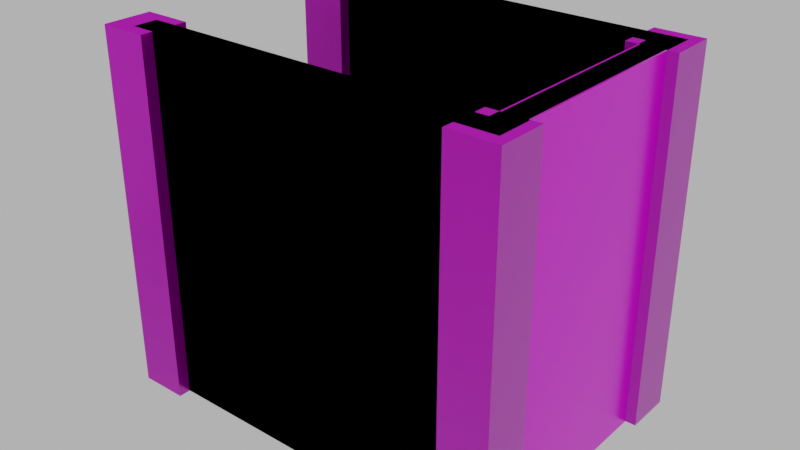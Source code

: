 # Source: floor_top_wall_blocker001.blend  (saved by Blender 4.1.24; exported with 4.5.12 LTS)
import bpy
from mathutils import Matrix  # noqa: F401  (used for matrix-valued properties, if any)

bpy.ops.wm.read_factory_settings(use_empty=True)
scene = bpy.context.scene
scene.name = 'Scene'

# ---- images (referenced by path relative to the original .blend; pixels are not part of the script)
import os
ASSET_DIR = os.environ.get("B2B_ASSET_DIR", "")  # directory of the original .blend (textures are referenced by path, not embedded)
HERE = os.path.dirname(os.path.abspath(__file__))  # packed textures are extracted next to this script under _unpacked/

def load_image(name, relpath, width, height, colorspace="sRGB"):
    """Load a texture the original file referenced (path relative to the .blend, or extracted next to this script)."""
    p = next((c for c in (os.path.join(HERE, relpath), os.path.join(ASSET_DIR, relpath)) if relpath and os.path.exists(c)), "")
    if p:
        img = bpy.data.images.load(p, check_existing=True)
        img.name = name
    else:  # same state as the original file: an image datablock whose file is absent (Cycles renders it pink)
        img = bpy.data.images.new(name, width, height)
        img.source = "FILE"
        img.filepath = "//" + (relpath or name)
    img.colorspace_settings.name = colorspace
    return img
img_concrete043b_1k_jpg_color_jpg_001 = load_image('Concrete043B_1K-JPG_Color.jpg.001', 'Concrete043B_1K-JPG_Color.jpg', 1024, 1024, 'sRGB')
img_concrete043b_1k_jpg_metalness_jpg_001 = load_image('Concrete043B_1K-JPG_Metalness.jpg.001', 'Concrete043B_1K-JPG_Metalness.jpg', 1024, 1024, 'sRGB')
img_concrete043b_1k_jpg_roughness_jpg_001 = load_image('Concrete043B_1K-JPG_Roughness.jpg.001', 'Concrete043B_1K-JPG_Roughness.jpg', 1024, 1024, 'sRGB')
img_concrete043b_1k_jpg_normalgl_jpg = load_image('Concrete043B_1K-JPG_NormalGL.jpg', 'Concrete043B_1K-JPG_NormalGL.jpg', 1024, 1024, 'Non-Color')

# ---- materials (node trees are filled in below, after node groups)
mat_concrete = bpy.data.materials.new('Concrete')
mat_concrete.use_transparent_shadow = False

# ---- material node trees
mat_concrete.use_nodes = True; mat_concrete.node_tree.nodes.clear()
_N = mat_concrete.node_tree.nodes; _L = mat_concrete.node_tree.links
n0 = _N.new('NodeFrame'); n0.name = 'Frame'; n0.location = (-1270, 340)
n0.label = 'Mapping'
n0.width = 400
n1 = _N.new('NodeFrame'); n1.name = 'Frame.001'; n1.location = (-628, 540)
n1.label = 'Textures'
n1.width = 358
n2 = _N.new('ShaderNodeOutputMaterial'); n2.name = 'Material Output'; n2.location = (300, 300)
n3 = _N.new('ShaderNodeBsdfPrincipled'); n3.name = 'Principled BSDF'; n3.location = (10, 300)
n3.distribution = 'GGX'
n3.subsurface_method = 'RANDOM_WALK_SKIN'
n3.inputs[3].default_value = 1.45
n3.inputs[27].default_value = (0.0, 0.0, 0.0, 1.0)
n3.inputs[28].default_value = 1.0
n4 = _N.new('ShaderNodeTexImage'); n4.name = 'Image Texture'; n4.location = (88, -40)
n4.label = 'Base Color'
n4.image = img_concrete043b_1k_jpg_color_jpg_001
n5 = _N.new('ShaderNodeTexImage'); n5.name = 'Image Texture.001'; n5.location = (88, -320)
n5.label = 'Metallic'
n5.image = img_concrete043b_1k_jpg_metalness_jpg_001
n6 = _N.new('ShaderNodeTexImage'); n6.name = 'Image Texture.002'; n6.location = (88, -600)
n6.label = 'Roughness'
n6.image = img_concrete043b_1k_jpg_roughness_jpg_001
n7 = _N.new('ShaderNodeTexImage'); n7.name = 'Image Texture.003'; n7.location = (88, -880)
n7.label = 'Normal'
n7.image = img_concrete043b_1k_jpg_normalgl_jpg
n8 = _N.new('ShaderNodeNormalMap'); n8.name = 'Normal Map'; n8.location = (-240, -340)
n9 = _N.new('ShaderNodeMapping'); n9.name = 'Mapping'; n9.location = (230, -40)
n10 = _N.new('NodeReroute'); n10.name = 'Reroute'; n10.location = (38, -596)
n10.width = 16
n10.socket_idname = 'NodeSocketVector'
n11 = _N.new('ShaderNodeTexCoord'); n11.name = 'Texture Coordinate'; n11.location = (30, -40)
n12 = _N.new('ShaderNodeValue'); n12.name = 'Value'; n12.location = (45, -324)
n12.outputs[0].default_value = 5.0
n4.parent = n1
n5.parent = n1
n6.parent = n1
n7.parent = n1
n9.parent = n0
n10.parent = n1
n11.parent = n0
n12.parent = n0
_L.new(n3.outputs[0], n2.inputs[0])
_L.new(n4.outputs[0], n3.inputs[0])
_L.new(n5.outputs[0], n3.inputs[1])
_L.new(n6.outputs[0], n3.inputs[2])
_L.new(n7.outputs[0], n8.inputs[1])
_L.new(n8.outputs[0], n3.inputs[5])
_L.new(n10.outputs[0], n4.inputs[0])
_L.new(n10.outputs[0], n5.inputs[0])
_L.new(n10.outputs[0], n6.inputs[0])
_L.new(n10.outputs[0], n7.inputs[0])
_L.new(n9.outputs[0], n10.inputs[0])
_L.new(n11.outputs[2], n9.inputs[0])
_L.new(n12.outputs[0], n9.inputs[3])
n2.is_active_output = True

# ---- world
world_world = bpy.data.worlds.new('World'); scene.world = world_world
world_world.use_nodes = True; world_world.node_tree.nodes.clear()
_N = world_world.node_tree.nodes; _L = world_world.node_tree.links
n0 = _N.new('ShaderNodeOutputWorld'); n0.name = 'World Output'; n0.location = (300, 300)
n1 = _N.new('ShaderNodeBackground'); n1.name = 'Background'; n1.location = (10, 300)
n1.inputs[0].default_value = (0.05088, 0.05088, 0.05088, 1.0)
n1.inputs[1].default_value = 10.0
_L.new(n1.outputs[0], n0.inputs[0])
n0.is_active_output = True
world_world.color = (0.05088, 0.05088, 0.05088)
world_world.use_sun_shadow = False
world_world.sun_shadow_jitter_overblur = 0.0

# ---- meshes
me_cube_031 = bpy.data.meshes.new('Cube.031')
me_cube_031.from_pydata([(0.7857, -2.2, -1.192e-07), (0.7857, -2.2, 3.0), (0.7857, -1.8, -1.192e-07), (0.7857, -1.8, 3.0), (1.186, -2.2, -1.192e-07), (1.186, -2.2, 3.0), (1.186, -1.8, -1.192e-07), (1.186, -1.8, 3.0), (-2.214, -2.2, -1.192e-07), (-2.214, -2.2, 3.0), (-2.214, -1.8, -1.192e-07), (-2.214, -1.8, 3.0), (-1.814, -2.2, -1.192e-07), (-1.814, -2.2, 3.0), (-1.814, -1.8, -1.192e-07), (-1.814, -1.8, 3.0), (1.0, -3.9, -1.192e-07), (1.0, -3.9, 3.0), (1.0, -4.1, -1.192e-07), (1.0, -4.1, 3.0), (-2.0, -3.9, -1.192e-07), (-2.0, -3.9, 3.0), (-2.0, -4.1, -1.192e-07), (-2.0, -4.1, 3.0), (0.7857, -4.2, -1.192e-07), (0.7857, -4.2, 3.0), (0.7857, -3.8, -1.192e-07), (0.7857, -3.8, 3.0), (1.186, -4.2, -1.192e-07), (1.186, -4.2, 3.0), (1.186, -3.8, -1.192e-07), (1.186, -3.8, 3.0), (-2.214, -4.2, -1.192e-07), (-2.214, -4.2, 3.0), (-2.214, -3.8, -1.192e-07), (-2.214, -3.8, 3.0), (-1.814, -4.2, -1.192e-07), (-1.814, -4.2, 3.0), (-1.814, -3.8, -1.192e-07), (-1.814, -3.8, 3.0), (0.8857, -2.0, 0.0), (0.8857, -2.0, 3.0), (1.086, -2.0, 0.0), (1.086, -2.0, 3.0), (0.8857, -4.0, 0.0), (0.8857, -4.0, 3.0), (1.086, -4.0, 0.0), (1.086, -4.0, 3.0), (1.0, -1.9, -1.192e-07), (1.0, -1.9, 3.0), (1.0, -2.1, -1.192e-07), (1.0, -2.1, 3.0), (-2.0, -1.9, -1.192e-07), (-2.0, -1.9, 3.0), (-2.0, -2.1, -1.192e-07), (-2.0, -2.1, 3.0)], [], [(0, 1, 3, 2), (2, 3, 7, 6), (6, 7, 5, 4), (4, 5, 1, 0), (2, 6, 4, 0), (7, 3, 1, 5), (8, 9, 11, 10), (10, 11, 15, 14), (14, 15, 13, 12), (12, 13, 9, 8), (10, 14, 12, 8), (15, 11, 9, 13), (16, 17, 19, 18), (22, 23, 21, 20), (24, 25, 27, 26), (26, 27, 31, 30), (30, 31, 29, 28), (28, 29, 25, 24), (26, 30, 28, 24), (31, 27, 25, 29), (32, 33, 35, 34), (34, 35, 39, 38), (38, 39, 37, 36), (36, 37, 33, 32), (34, 38, 36, 32), (39, 35, 33, 37), (40, 41, 43, 42), (46, 47, 45, 44), (23, 19, 17, 21), (18, 22, 20, 16), (21, 17, 16, 20), (19, 23, 22, 18), (47, 43, 41, 45), (42, 46, 44, 40), (45, 41, 40, 44), (43, 47, 46, 42), (48, 49, 51, 50), (54, 55, 53, 52), (55, 51, 49, 53), (50, 54, 52, 48), (53, 49, 48, 52), (51, 55, 54, 50)])
_uv = me_cube_031.uv_layers.new(name='UVMap')
_uv.uv.foreach_set('vector', [0.7143, 0.6715, 0.7143, 0.8762, 0.687, 0.8762, 0.687, 0.6715, 0.687, 0.6715, 0.687, 0.8762, 0.6598, 0.8762, 0.6598, 0.6715, 0.6598, 0.6715, 0.6598, 0.8762, 0.6325, 0.8762, 0.6325, 0.6715, 0.6325, 0.6715, 0.6325, 0.8762, 0.6052, 0.8762, 0.6052, 0.6715, 0.6052, 0.6442, 0.6325, 0.6442, 0.6325, 0.6715, 0.6052, 0.6715, 0.6325, 0.9035, 0.6052, 0.9035, 0.6052, 0.8762, 0.6325, 0.8762, 0.1374, 0.7398, 0.1374, 0.9445, 0.1101, 0.9445, 0.1101, 0.7398, 0.1101, 0.7398, 0.1101, 0.9445, 0.08282, 0.9445, 0.08282, 0.7398, 0.08282, 0.7398, 0.08282, 0.9445, 0.05553, 0.9445, 0.05553, 0.7398, 0.05553, 0.7398, 0.05553, 0.9445, 0.02823, 0.9445, 0.02823, 0.7398, 0.02823, 0.7125, 0.05553, 0.7125, 0.05553, 0.7398, 0.02823, 0.7398, 0.05553, 0.9718, 0.02823, 0.9718, 0.02823, 0.9445, 0.05553, 0.9445, 0.04188, 0.2466, 0.04188, 0.4513, 0.02823, 0.4513, 0.02823, 0.2466, 0.2602, 0.2466, 0.2602, 0.4513, 0.2466, 0.4513, 0.2466, 0.2466, 0.88, 0.6715, 0.88, 0.8762, 0.8527, 0.8762, 0.8527, 0.6715, 0.8527, 0.6715, 0.8527, 0.8762, 0.8254, 0.8762, 0.8254, 0.6715, 0.8254, 0.6715, 0.8254, 0.8762, 0.7981, 0.8762, 0.7981, 0.6715, 0.7981, 0.6715, 0.7981, 0.8762, 0.7708, 0.8762, 0.7708, 0.6715, 0.7708, 0.6442, 0.7981, 0.6442, 0.7981, 0.6715, 0.7708, 0.6715, 0.7981, 0.9035, 0.7708, 0.9035, 0.7708, 0.8762, 0.7981, 0.8762, 0.9346, 0.05553, 0.9346, 0.2602, 0.9073, 0.2602, 0.9073, 0.05553, 0.9073, 0.05553, 0.9073, 0.2602, 0.88, 0.2602, 0.88, 0.05553, 0.88, 0.05553, 0.88, 0.2602, 0.8527, 0.2602, 0.8527, 0.05553, 0.8527, 0.05553, 0.8527, 0.2602, 0.8254, 0.2602, 0.8254, 0.05553, 0.8254, 0.02823, 0.8527, 0.02823, 0.8527, 0.05553, 0.8254, 0.05553, 0.8527, 0.2875, 0.8254, 0.2875, 0.8254, 0.2602, 0.8527, 0.2602, 0.6188, 0.2466, 0.6188, 0.4513, 0.6052, 0.4513, 0.6052, 0.2466, 0.7689, 0.2466, 0.7689, 0.4513, 0.7553, 0.4513, 0.7553, 0.2466, 0.2602, 0.4513, 0.2602, 0.656, 0.2466, 0.656, 0.2466, 0.4513, 0.04188, 0.2329, 0.2466, 0.2329, 0.2466, 0.2466, 0.04188, 0.2466, 0.2466, 0.4513, 0.04188, 0.4513, 0.04188, 0.2466, 0.2466, 0.2466, 0.04188, 0.02823, 0.2466, 0.02823, 0.2466, 0.2329, 0.04188, 0.2329, 0.7689, 0.4513, 0.7689, 0.5878, 0.7553, 0.5878, 0.7553, 0.4513, 0.6188, 0.2329, 0.7553, 0.2329, 0.7553, 0.2466, 0.6188, 0.2466, 0.7553, 0.4513, 0.6188, 0.4513, 0.6188, 0.2466, 0.7553, 0.2466, 0.6188, 0.02823, 0.7553, 0.02823, 0.7553, 0.2329, 0.6188, 0.2329, 0.04188, 0.2466, 0.04188, 0.4513, 0.02823, 0.4513, 0.02823, 0.2466, 0.2602, 0.2466, 0.2602, 0.4513, 0.2466, 0.4513, 0.2466, 0.2466, 0.2602, 0.4513, 0.2602, 0.656, 0.2466, 0.656, 0.2466, 0.4513, 0.04188, 0.2329, 0.2466, 0.2329, 0.2466, 0.2466, 0.04188, 0.2466, 0.2466, 0.4513, 0.04188, 0.4513, 0.04188, 0.2466, 0.2466, 0.2466, 0.04188, 0.02823, 0.2466, 0.02823, 0.2466, 0.2329, 0.04188, 0.2329])
me_cube_031.materials.append(mat_concrete)
me_cube_031.update()
me_cube_032 = bpy.data.meshes.new('Cube.032')
me_cube_032.from_pydata([(-2.0, -2.1, 3.0), (-2.0, -1.9, 3.0), (-2.0, -2.1, -1.192e-07), (-2.0, -1.9, -1.192e-07), (1.1, -3.9, -1.192e-07), (1.1, -3.9, 3.0), (1.1, -4.1, -1.192e-07), (1.1, -4.1, 3.0), (-2.014, -3.9, -1.192e-07), (-2.014, -3.9, 3.0), (-2.014, -4.1, -1.192e-07), (-2.014, -4.1, 3.0), (0.9, -2.1, -1.192e-07), (1.1, -2.1, 3.0), (0.9, -2.1, 3.0), (1.1, -2.1, -1.192e-07), (0.9, -1.9, -1.192e-07), (0.9, -1.9, 3.0), (1.1, -1.9, 3.0), (1.1, -1.9, -1.192e-07), (0.9, -4.1, -1.192e-07), (0.9, -4.1, 3.0), (0.9, -3.9, -1.192e-07), (0.9, -3.9, 3.0)], [], [(16, 12, 2, 3), (2, 0, 1, 3), (17, 16, 3, 1), (12, 14, 0, 2), (4, 5, 7, 6), (20, 21, 11, 10), (10, 11, 9, 8), (14, 13, 18, 17), (20, 10, 8, 22), (21, 7, 5, 23), (22, 23, 14, 12), (13, 15, 19, 18), (16, 17, 18, 19), (15, 12, 16, 19), (4, 22, 12, 15), (14, 17, 1, 0), (11, 21, 23, 9), (6, 20, 22, 4), (8, 9, 23, 22), (6, 7, 21, 20), (5, 4, 15, 13), (23, 5, 13, 14)])
_uv = me_cube_032.uv_layers.new(name='UVMap')
_uv.uv.foreach_set('vector', [0.06235, 0.2466, 0.06235, 0.2466, 0.06235, 0.2466, 0.06235, 0.2466, 0.06235, 0.2466, 0.06235, 0.4513, 0.06235, 0.4513, 0.06235, 0.2466, 0.06235, 0.4513, 0.06235, 0.2466, 0.06235, 0.2466, 0.06235, 0.4513, 0.06235, 0.2466, 0.06235, 0.4513, 0.06235, 0.4513, 0.06235, 0.2466, 0.04188, 0.2466, 0.04188, 0.4513, 0.02823, 0.4513, 0.02823, 0.2466, 0.06235, 0.2329, 0.06235, 0.02823, 0.2466, 0.02823, 0.2466, 0.2329, 0.2602, 0.2466, 0.2602, 0.4513, 0.2466, 0.4513, 0.2466, 0.2466, 0.2466, 0.6355, 0.2466, 0.656, 0.2466, 0.656, 0.2466, 0.6355, 0.06235, 0.2329, 0.2466, 0.2329, 0.2466, 0.2466, 0.06235, 0.2466, 0.2602, 0.6355, 0.2602, 0.656, 0.2466, 0.656, 0.2466, 0.6355, 0.06235, 0.2466, 0.06235, 0.4513, 0.06235, 0.4513, 0.06235, 0.2466, 0.04188, 0.4513, 0.04188, 0.2466, 0.04188, 0.2466, 0.04188, 0.4513, 0.06235, 0.2466, 0.06235, 0.4513, 0.04188, 0.4513, 0.04188, 0.2466, 0.04188, 0.2466, 0.06235, 0.2466, 0.06235, 0.2466, 0.04188, 0.2466, 0.04188, 0.2466, 0.06235, 0.2466, 0.06235, 0.2466, 0.04188, 0.2466, 0.2466, 0.6355, 0.2466, 0.6355, 0.2466, 0.6355, 0.2466, 0.6355, 0.2602, 0.4513, 0.2602, 0.6355, 0.2466, 0.6355, 0.2466, 0.4513, 0.04188, 0.2329, 0.06235, 0.2329, 0.06235, 0.2466, 0.04188, 0.2466, 0.2466, 0.2466, 0.2466, 0.4513, 0.06235, 0.4513, 0.06235, 0.2466, 0.04188, 0.2329, 0.04188, 0.02823, 0.06235, 0.02823, 0.06235, 0.2329, 0.04188, 0.4513, 0.04188, 0.2466, 0.04188, 0.2466, 0.04188, 0.4513, 0.2466, 0.6355, 0.2466, 0.656, 0.2466, 0.656, 0.2466, 0.6355])
me_cube_032.materials.append(mat_concrete)
me_cube_032.update()

# ---- objects
ob_floor_top_wall_blocker_001 = bpy.data.objects.new('floor_top_wall_blocker.001', me_cube_031)
ob_floor_top_wall_blocker_001__colonly = bpy.data.objects.new('floor_top_wall_blocker.001 -colonly', me_cube_032)

# ---- transforms, parenting, visibility, modifiers, constraints
ob_floor_top_wall_blocker_001.location = (0.0, 0.0, 0.0)
ob_floor_top_wall_blocker_001__colonly.parent = ob_floor_top_wall_blocker_001
ob_floor_top_wall_blocker_001__colonly.location = (0.0, 0.0, 0.0)
ob_floor_top_wall_blocker_001__colonly.display_type = 'WIRE'

# ---- collection membership
scene.collection.objects.link(ob_floor_top_wall_blocker_001)
scene.collection.objects.link(ob_floor_top_wall_blocker_001__colonly)

# ---- scene / render settings (as saved in the file)
scene.frame_start = 1; scene.frame_end = 250; scene.frame_set(1)
scene.render.engine = 'BLENDER_EEVEE_NEXT'
scene.cycles.sampling_pattern = 'TABULATED_SOBOL'
scene.eevee.ray_tracing_options.trace_max_roughness = 0.0
scene.view_settings.view_transform = 'Filmic'
bpy.context.view_layer.update()

# ---- added for rendering (the .blend has no active camera): camera
cam_auto = bpy.data.cameras.new('AutoCamera')
cam_auto.lens = 50.0
cam_auto.sensor_width = 36.0
cam_auto.clip_end = 1000.0
ob_auto_camera = bpy.data.objects.new('AutoCamera', cam_auto)
scene.collection.objects.link(ob_auto_camera)
ob_auto_camera.location = (4.2324, -8.69602, 5.29735)
ob_auto_camera.rotation_euler = (1.09748, -7.21219e-08, 0.694738)
scene.camera = ob_auto_camera
bpy.context.view_layer.update()
